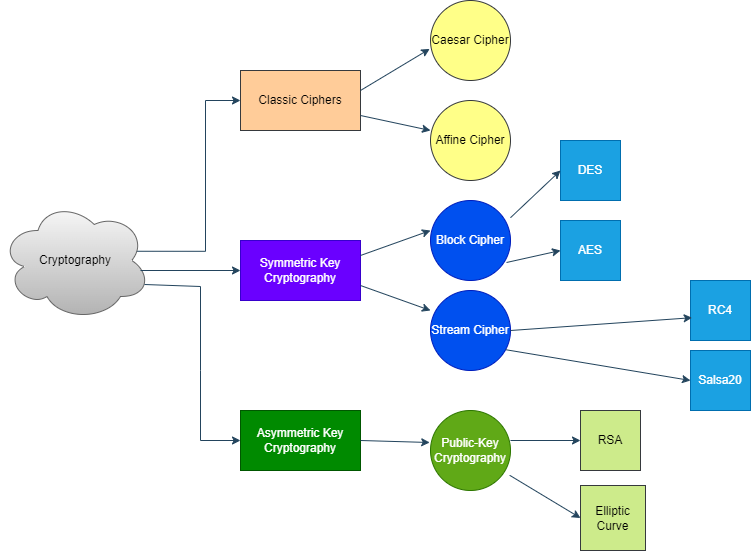

The diagram above was exported from draw.io. Its source (the exported page's mxGraphModel, read from the mxfile embedded in the PNG):
<mxGraphModel dx="1050" dy="522" grid="0" gridSize="14" guides="1" tooltips="1" connect="1" arrows="0" fold="1" page="1" pageScale="1" pageWidth="827" pageHeight="1169" math="0" shadow="0">
  <root>
    <mxCell id="0" />
    <mxCell id="1" parent="0" />
    <mxCell id="AgWsB0gguGo8A6jYdCmc-4" value="" style="edgeStyle=orthogonalEdgeStyle;rounded=0;orthogonalLoop=1;jettySize=auto;html=1;entryX=0;entryY=0.5;entryDx=0;entryDy=0;exitX=0.899;exitY=0.423;exitDx=0;exitDy=0;exitPerimeter=0;labelBackgroundColor=none;fontColor=default;strokeColor=#23445D;" edge="1" parent="1" source="AgWsB0gguGo8A6jYdCmc-1" target="AgWsB0gguGo8A6jYdCmc-2">
      <mxGeometry relative="1" as="geometry">
        <Array as="points">
          <mxPoint x="205" y="271" />
          <mxPoint x="205" y="120" />
        </Array>
      </mxGeometry>
    </mxCell>
    <mxCell id="AgWsB0gguGo8A6jYdCmc-1" value="Cryptography" style="ellipse;shape=cloud;whiteSpace=wrap;html=1;labelBackgroundColor=none;fillColor=#f5f5f5;strokeColor=#666666;gradientColor=#b3b3b3;" vertex="1" parent="1">
      <mxGeometry y="220" width="150" height="120" as="geometry" />
    </mxCell>
    <mxCell id="AgWsB0gguGo8A6jYdCmc-2" value="Classic Ciphers" style="whiteSpace=wrap;html=1;labelBackgroundColor=none;fillColor=#ffcc99;strokeColor=#36393d;" vertex="1" parent="1">
      <mxGeometry x="240" y="90" width="120" height="60" as="geometry" />
    </mxCell>
    <mxCell id="AgWsB0gguGo8A6jYdCmc-6" value="Asymmetric Key Cryptography" style="rounded=0;whiteSpace=wrap;html=1;labelBackgroundColor=none;fillColor=#008a00;strokeColor=#005700;fontColor=#ffffff;" vertex="1" parent="1">
      <mxGeometry x="240" y="430" width="120" height="60" as="geometry" />
    </mxCell>
    <mxCell id="AgWsB0gguGo8A6jYdCmc-8" value="" style="endArrow=classic;html=1;rounded=0;exitX=0.96;exitY=0.7;exitDx=0;exitDy=0;exitPerimeter=0;entryX=0;entryY=0.5;entryDx=0;entryDy=0;labelBackgroundColor=none;fontColor=default;strokeColor=#23445D;" edge="1" parent="1" source="AgWsB0gguGo8A6jYdCmc-1" target="AgWsB0gguGo8A6jYdCmc-6">
      <mxGeometry width="50" height="50" relative="1" as="geometry">
        <mxPoint x="390" y="300" as="sourcePoint" />
        <mxPoint x="210" y="306" as="targetPoint" />
        <Array as="points">
          <mxPoint x="200" y="306" />
          <mxPoint x="200" y="390" />
          <mxPoint x="200" y="460" />
        </Array>
      </mxGeometry>
    </mxCell>
    <mxCell id="AgWsB0gguGo8A6jYdCmc-9" value="Symmetric Key Cryptography" style="rounded=0;whiteSpace=wrap;html=1;labelBackgroundColor=none;fillColor=#6a00ff;strokeColor=#3700CC;fontColor=#ffffff;" vertex="1" parent="1">
      <mxGeometry x="240" y="260" width="120" height="60" as="geometry" />
    </mxCell>
    <mxCell id="AgWsB0gguGo8A6jYdCmc-14" value="Caesar Cipher" style="ellipse;whiteSpace=wrap;html=1;labelBackgroundColor=none;fillColor=#ffff88;strokeColor=#36393d;" vertex="1" parent="1">
      <mxGeometry x="430" y="20" width="80" height="80" as="geometry" />
    </mxCell>
    <mxCell id="AgWsB0gguGo8A6jYdCmc-16" value="Affine Cipher" style="ellipse;whiteSpace=wrap;html=1;aspect=fixed;labelBackgroundColor=none;fillColor=#ffff88;strokeColor=#36393d;" vertex="1" parent="1">
      <mxGeometry x="430" y="120" width="80" height="80" as="geometry" />
    </mxCell>
    <mxCell id="AgWsB0gguGo8A6jYdCmc-17" value="" style="endArrow=classic;html=1;rounded=0;exitX=1;exitY=0.75;exitDx=0;exitDy=0;entryX=0;entryY=0.375;entryDx=0;entryDy=0;entryPerimeter=0;labelBackgroundColor=none;fontColor=default;strokeColor=#23445D;" edge="1" parent="1" source="AgWsB0gguGo8A6jYdCmc-2" target="AgWsB0gguGo8A6jYdCmc-16">
      <mxGeometry width="50" height="50" relative="1" as="geometry">
        <mxPoint x="390" y="300" as="sourcePoint" />
        <mxPoint x="440" y="250" as="targetPoint" />
      </mxGeometry>
    </mxCell>
    <mxCell id="AgWsB0gguGo8A6jYdCmc-18" value="" style="endArrow=classic;html=1;rounded=0;entryX=-0.01;entryY=0.605;entryDx=0;entryDy=0;entryPerimeter=0;labelBackgroundColor=none;fontColor=default;strokeColor=#23445D;" edge="1" parent="1" target="AgWsB0gguGo8A6jYdCmc-14">
      <mxGeometry width="50" height="50" relative="1" as="geometry">
        <mxPoint x="360" y="110" as="sourcePoint" />
        <mxPoint x="410" y="60" as="targetPoint" />
        <Array as="points" />
      </mxGeometry>
    </mxCell>
    <mxCell id="AgWsB0gguGo8A6jYdCmc-19" value="Block Cipher" style="ellipse;whiteSpace=wrap;html=1;rounded=0;labelBackgroundColor=none;fillColor=#0050ef;strokeColor=#001DBC;fontColor=#ffffff;" vertex="1" parent="1">
      <mxGeometry x="430" y="220" width="80" height="80" as="geometry" />
    </mxCell>
    <mxCell id="AgWsB0gguGo8A6jYdCmc-21" value="Stream Cipher" style="ellipse;whiteSpace=wrap;html=1;aspect=fixed;labelBackgroundColor=none;fillColor=#0050ef;strokeColor=#001DBC;fontColor=#ffffff;" vertex="1" parent="1">
      <mxGeometry x="430" y="310" width="80" height="80" as="geometry" />
    </mxCell>
    <mxCell id="AgWsB0gguGo8A6jYdCmc-22" value="Public-Key Cryptography" style="ellipse;whiteSpace=wrap;html=1;aspect=fixed;labelBackgroundColor=none;fillColor=#60a917;strokeColor=#2D7600;fontColor=#ffffff;" vertex="1" parent="1">
      <mxGeometry x="430" y="430" width="80" height="80" as="geometry" />
    </mxCell>
    <mxCell id="AgWsB0gguGo8A6jYdCmc-23" value="" style="endArrow=classic;html=1;rounded=0;exitX=1;exitY=0.25;exitDx=0;exitDy=0;labelBackgroundColor=none;fontColor=default;strokeColor=#23445D;" edge="1" parent="1" source="AgWsB0gguGo8A6jYdCmc-9">
      <mxGeometry width="50" height="50" relative="1" as="geometry">
        <mxPoint x="390" y="300" as="sourcePoint" />
        <mxPoint x="430" y="250" as="targetPoint" />
      </mxGeometry>
    </mxCell>
    <mxCell id="AgWsB0gguGo8A6jYdCmc-24" value="" style="endArrow=classic;html=1;rounded=0;exitX=1;exitY=0.75;exitDx=0;exitDy=0;labelBackgroundColor=none;fontColor=default;strokeColor=#23445D;" edge="1" parent="1" source="AgWsB0gguGo8A6jYdCmc-9">
      <mxGeometry width="50" height="50" relative="1" as="geometry">
        <mxPoint x="380" y="380" as="sourcePoint" />
        <mxPoint x="430" y="330" as="targetPoint" />
      </mxGeometry>
    </mxCell>
    <mxCell id="AgWsB0gguGo8A6jYdCmc-27" value="" style="endArrow=classic;html=1;rounded=0;entryX=-0.01;entryY=0.4;entryDx=0;entryDy=0;entryPerimeter=0;labelBackgroundColor=none;fontColor=default;strokeColor=#23445D;" edge="1" parent="1" target="AgWsB0gguGo8A6jYdCmc-22">
      <mxGeometry width="50" height="50" relative="1" as="geometry">
        <mxPoint x="360" y="460" as="sourcePoint" />
        <mxPoint x="410" y="410" as="targetPoint" />
      </mxGeometry>
    </mxCell>
    <mxCell id="AgWsB0gguGo8A6jYdCmc-32" value="DES" style="whiteSpace=wrap;html=1;aspect=fixed;labelBackgroundColor=none;fillColor=#1ba1e2;strokeColor=#006EAF;fontColor=#ffffff;" vertex="1" parent="1">
      <mxGeometry x="560" y="160" width="60" height="60" as="geometry" />
    </mxCell>
    <mxCell id="AgWsB0gguGo8A6jYdCmc-33" value="AES" style="whiteSpace=wrap;html=1;aspect=fixed;labelBackgroundColor=none;fillColor=#1ba1e2;strokeColor=#006EAF;fontColor=#ffffff;" vertex="1" parent="1">
      <mxGeometry x="560" y="240" width="60" height="60" as="geometry" />
    </mxCell>
    <mxCell id="AgWsB0gguGo8A6jYdCmc-34" value="" style="endArrow=classic;html=1;rounded=0;entryX=0;entryY=0.5;entryDx=0;entryDy=0;exitX=1;exitY=0.215;exitDx=0;exitDy=0;exitPerimeter=0;labelBackgroundColor=none;fontColor=default;strokeColor=#23445D;" edge="1" parent="1" source="AgWsB0gguGo8A6jYdCmc-19" target="AgWsB0gguGo8A6jYdCmc-32">
      <mxGeometry width="50" height="50" relative="1" as="geometry">
        <mxPoint x="500" y="240" as="sourcePoint" />
        <mxPoint x="550" y="190" as="targetPoint" />
      </mxGeometry>
    </mxCell>
    <mxCell id="AgWsB0gguGo8A6jYdCmc-35" value="" style="endArrow=classic;html=1;rounded=0;entryX=0;entryY=0.5;entryDx=0;entryDy=0;exitX=0.95;exitY=0.775;exitDx=0;exitDy=0;exitPerimeter=0;labelBackgroundColor=none;fontColor=default;strokeColor=#23445D;" edge="1" parent="1" source="AgWsB0gguGo8A6jYdCmc-19" target="AgWsB0gguGo8A6jYdCmc-33">
      <mxGeometry width="50" height="50" relative="1" as="geometry">
        <mxPoint x="500" y="285" as="sourcePoint" />
        <mxPoint x="550" y="235" as="targetPoint" />
      </mxGeometry>
    </mxCell>
    <mxCell id="AgWsB0gguGo8A6jYdCmc-36" value="RC4" style="whiteSpace=wrap;html=1;aspect=fixed;labelBackgroundColor=none;fillColor=#1ba1e2;strokeColor=#006EAF;fontColor=#ffffff;" vertex="1" parent="1">
      <mxGeometry x="690" y="300" width="60" height="60" as="geometry" />
    </mxCell>
    <mxCell id="AgWsB0gguGo8A6jYdCmc-37" value="Salsa20" style="whiteSpace=wrap;html=1;aspect=fixed;labelBackgroundColor=none;fillColor=#1ba1e2;strokeColor=#006EAF;fontColor=#ffffff;" vertex="1" parent="1">
      <mxGeometry x="690" y="370" width="60" height="60" as="geometry" />
    </mxCell>
    <mxCell id="AgWsB0gguGo8A6jYdCmc-38" value="" style="endArrow=classic;html=1;rounded=0;entryX=0.027;entryY=0.62;entryDx=0;entryDy=0;entryPerimeter=0;exitX=1;exitY=0.5;exitDx=0;exitDy=0;labelBackgroundColor=none;fontColor=default;strokeColor=#23445D;" edge="1" parent="1" source="AgWsB0gguGo8A6jYdCmc-21" target="AgWsB0gguGo8A6jYdCmc-36">
      <mxGeometry width="50" height="50" relative="1" as="geometry">
        <mxPoint x="510" y="355" as="sourcePoint" />
        <mxPoint x="560" y="305" as="targetPoint" />
      </mxGeometry>
    </mxCell>
    <mxCell id="AgWsB0gguGo8A6jYdCmc-39" value="" style="endArrow=classic;html=1;rounded=0;exitX=0.94;exitY=0.74;exitDx=0;exitDy=0;exitPerimeter=0;entryX=0;entryY=0.5;entryDx=0;entryDy=0;labelBackgroundColor=none;fontColor=default;strokeColor=#23445D;" edge="1" parent="1" source="AgWsB0gguGo8A6jYdCmc-21" target="AgWsB0gguGo8A6jYdCmc-37">
      <mxGeometry width="50" height="50" relative="1" as="geometry">
        <mxPoint x="600" y="440" as="sourcePoint" />
        <mxPoint x="650" y="390" as="targetPoint" />
      </mxGeometry>
    </mxCell>
    <mxCell id="AgWsB0gguGo8A6jYdCmc-40" value="RSA" style="whiteSpace=wrap;html=1;aspect=fixed;labelBackgroundColor=none;fillColor=#cdeb8b;strokeColor=#36393d;" vertex="1" parent="1">
      <mxGeometry x="580" y="430" width="60" height="60" as="geometry" />
    </mxCell>
    <mxCell id="AgWsB0gguGo8A6jYdCmc-41" value="Elliptic Curve" style="whiteSpace=wrap;html=1;aspect=fixed;labelBackgroundColor=none;fillColor=#cdeb8b;strokeColor=#36393d;" vertex="1" parent="1">
      <mxGeometry x="580" y="505" width="65" height="65" as="geometry" />
    </mxCell>
    <mxCell id="AgWsB0gguGo8A6jYdCmc-42" value="" style="endArrow=classic;html=1;rounded=0;entryX=0;entryY=0.5;entryDx=0;entryDy=0;labelBackgroundColor=none;fontColor=default;strokeColor=#23445D;" edge="1" parent="1" target="AgWsB0gguGo8A6jYdCmc-40">
      <mxGeometry width="50" height="50" relative="1" as="geometry">
        <mxPoint x="510" y="460" as="sourcePoint" />
        <mxPoint x="560" y="410" as="targetPoint" />
      </mxGeometry>
    </mxCell>
    <mxCell id="AgWsB0gguGo8A6jYdCmc-43" value="" style="endArrow=classic;html=1;rounded=0;entryX=0;entryY=0.5;entryDx=0;entryDy=0;exitX=0.99;exitY=0.81;exitDx=0;exitDy=0;exitPerimeter=0;labelBackgroundColor=none;fontColor=default;strokeColor=#23445D;" edge="1" parent="1" source="AgWsB0gguGo8A6jYdCmc-22" target="AgWsB0gguGo8A6jYdCmc-41">
      <mxGeometry width="50" height="50" relative="1" as="geometry">
        <mxPoint x="490" y="505" as="sourcePoint" />
        <mxPoint x="540" y="455" as="targetPoint" />
      </mxGeometry>
    </mxCell>
    <mxCell id="AgWsB0gguGo8A6jYdCmc-44" value="" style="endArrow=classic;html=1;rounded=0;entryX=0;entryY=0.5;entryDx=0;entryDy=0;labelBackgroundColor=none;fontColor=default;strokeColor=#23445D;" edge="1" parent="1" target="AgWsB0gguGo8A6jYdCmc-9">
      <mxGeometry width="50" height="50" relative="1" as="geometry">
        <mxPoint x="140" y="290" as="sourcePoint" />
        <mxPoint x="190" y="240" as="targetPoint" />
      </mxGeometry>
    </mxCell>
  </root>
</mxGraphModel>